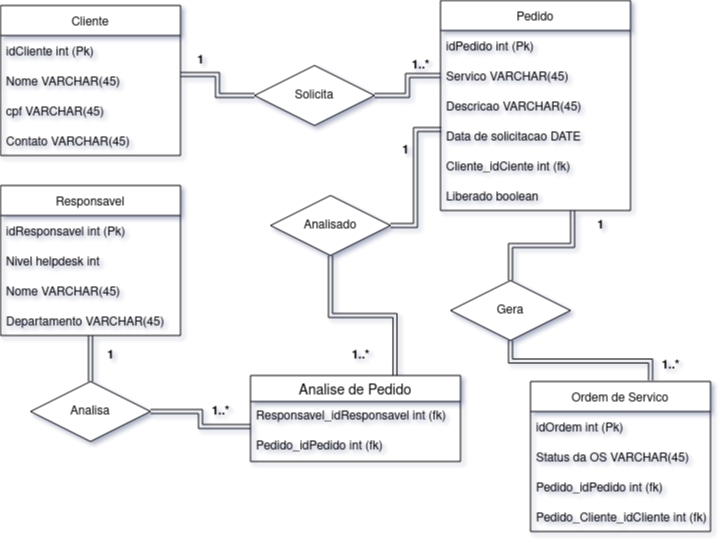

The diagram above was exported from draw.io. Its source (the exported page's mxGraphModel, read from the mxfile embedded in the PNG):
<mxGraphModel dx="832" dy="451" grid="1" gridSize="10" guides="1" tooltips="1" connect="1" arrows="1" fold="1" page="1" pageScale="1" pageWidth="827" pageHeight="1169" math="0" shadow="0">
  <root>
    <mxCell id="0" />
    <mxCell id="1" parent="0" />
    <mxCell id="0WKWeAb_sV6zGAaM4CIo-1" value="Cliente" style="swimlane;fontStyle=0;childLayout=stackLayout;horizontal=1;startSize=30;horizontalStack=0;resizeParent=1;resizeParentMax=0;resizeLast=0;collapsible=1;marginBottom=0;" vertex="1" parent="1">
      <mxGeometry x="40" y="10" width="180" height="150" as="geometry" />
    </mxCell>
    <mxCell id="0WKWeAb_sV6zGAaM4CIo-2" value="idCliente int (Pk)" style="text;strokeColor=none;fillColor=none;align=left;verticalAlign=middle;spacingLeft=4;spacingRight=4;overflow=hidden;points=[[0,0.5],[1,0.5]];portConstraint=eastwest;rotatable=0;" vertex="1" parent="0WKWeAb_sV6zGAaM4CIo-1">
      <mxGeometry y="30" width="180" height="30" as="geometry" />
    </mxCell>
    <mxCell id="0WKWeAb_sV6zGAaM4CIo-3" value="Nome VARCHAR(45)" style="text;strokeColor=none;fillColor=none;align=left;verticalAlign=middle;spacingLeft=4;spacingRight=4;overflow=hidden;points=[[0,0.5],[1,0.5]];portConstraint=eastwest;rotatable=0;" vertex="1" parent="0WKWeAb_sV6zGAaM4CIo-1">
      <mxGeometry y="60" width="180" height="30" as="geometry" />
    </mxCell>
    <mxCell id="0WKWeAb_sV6zGAaM4CIo-4" value="cpf VARCHAR(45)" style="text;strokeColor=none;fillColor=none;align=left;verticalAlign=middle;spacingLeft=4;spacingRight=4;overflow=hidden;points=[[0,0.5],[1,0.5]];portConstraint=eastwest;rotatable=0;" vertex="1" parent="0WKWeAb_sV6zGAaM4CIo-1">
      <mxGeometry y="90" width="180" height="30" as="geometry" />
    </mxCell>
    <mxCell id="0WKWeAb_sV6zGAaM4CIo-18" value="Contato VARCHAR(45)" style="text;strokeColor=none;fillColor=none;align=left;verticalAlign=middle;spacingLeft=4;spacingRight=4;overflow=hidden;points=[[0,0.5],[1,0.5]];portConstraint=eastwest;rotatable=0;" vertex="1" parent="0WKWeAb_sV6zGAaM4CIo-1">
      <mxGeometry y="120" width="180" height="30" as="geometry" />
    </mxCell>
    <mxCell id="0WKWeAb_sV6zGAaM4CIo-5" value="Ordem de Servico" style="swimlane;fontStyle=0;childLayout=stackLayout;horizontal=1;startSize=30;horizontalStack=0;resizeParent=1;resizeParentMax=0;resizeLast=0;collapsible=1;marginBottom=0;" vertex="1" parent="1">
      <mxGeometry x="570" y="386" width="180" height="150" as="geometry" />
    </mxCell>
    <mxCell id="0WKWeAb_sV6zGAaM4CIo-6" value="idOrdem int (Pk)" style="text;strokeColor=none;fillColor=none;align=left;verticalAlign=middle;spacingLeft=4;spacingRight=4;overflow=hidden;points=[[0,0.5],[1,0.5]];portConstraint=eastwest;rotatable=0;" vertex="1" parent="0WKWeAb_sV6zGAaM4CIo-5">
      <mxGeometry y="30" width="180" height="30" as="geometry" />
    </mxCell>
    <mxCell id="0WKWeAb_sV6zGAaM4CIo-45" value="Status da OS VARCHAR(45)" style="text;strokeColor=none;fillColor=none;align=left;verticalAlign=middle;spacingLeft=4;spacingRight=4;overflow=hidden;points=[[0,0.5],[1,0.5]];portConstraint=eastwest;rotatable=0;" vertex="1" parent="0WKWeAb_sV6zGAaM4CIo-5">
      <mxGeometry y="60" width="180" height="30" as="geometry" />
    </mxCell>
    <mxCell id="0WKWeAb_sV6zGAaM4CIo-7" value="Pedido_idPedido int (fk)" style="text;strokeColor=none;fillColor=none;align=left;verticalAlign=middle;spacingLeft=4;spacingRight=4;overflow=hidden;points=[[0,0.5],[1,0.5]];portConstraint=eastwest;rotatable=0;" vertex="1" parent="0WKWeAb_sV6zGAaM4CIo-5">
      <mxGeometry y="90" width="180" height="30" as="geometry" />
    </mxCell>
    <mxCell id="0WKWeAb_sV6zGAaM4CIo-54" value="Pedido_Cliente_idCliente int (fk)" style="text;strokeColor=none;fillColor=none;align=left;verticalAlign=middle;spacingLeft=4;spacingRight=4;overflow=hidden;points=[[0,0.5],[1,0.5]];portConstraint=eastwest;rotatable=0;" vertex="1" parent="0WKWeAb_sV6zGAaM4CIo-5">
      <mxGeometry y="120" width="180" height="30" as="geometry" />
    </mxCell>
    <mxCell id="0WKWeAb_sV6zGAaM4CIo-9" value="Pedido" style="swimlane;fontStyle=0;childLayout=stackLayout;horizontal=1;startSize=30;horizontalStack=0;resizeParent=1;resizeParentMax=0;resizeLast=0;collapsible=1;marginBottom=0;" vertex="1" parent="1">
      <mxGeometry x="480" y="5" width="190" height="210" as="geometry" />
    </mxCell>
    <mxCell id="0WKWeAb_sV6zGAaM4CIo-10" value="idPedido int (Pk)" style="text;strokeColor=none;fillColor=none;align=left;verticalAlign=middle;spacingLeft=4;spacingRight=4;overflow=hidden;points=[[0,0.5],[1,0.5]];portConstraint=eastwest;rotatable=0;" vertex="1" parent="0WKWeAb_sV6zGAaM4CIo-9">
      <mxGeometry y="30" width="190" height="30" as="geometry" />
    </mxCell>
    <mxCell id="0WKWeAb_sV6zGAaM4CIo-12" value="Servico VARCHAR(45)" style="text;strokeColor=none;fillColor=none;align=left;verticalAlign=middle;spacingLeft=4;spacingRight=4;overflow=hidden;points=[[0,0.5],[1,0.5]];portConstraint=eastwest;rotatable=0;" vertex="1" parent="0WKWeAb_sV6zGAaM4CIo-9">
      <mxGeometry y="60" width="190" height="30" as="geometry" />
    </mxCell>
    <mxCell id="0WKWeAb_sV6zGAaM4CIo-11" value="Descricao VARCHAR(45)" style="text;strokeColor=none;fillColor=none;align=left;verticalAlign=middle;spacingLeft=4;spacingRight=4;overflow=hidden;points=[[0,0.5],[1,0.5]];portConstraint=eastwest;rotatable=0;" vertex="1" parent="0WKWeAb_sV6zGAaM4CIo-9">
      <mxGeometry y="90" width="190" height="30" as="geometry" />
    </mxCell>
    <mxCell id="0WKWeAb_sV6zGAaM4CIo-19" value="Data de solicitacao DATE" style="text;strokeColor=none;fillColor=none;align=left;verticalAlign=middle;spacingLeft=4;spacingRight=4;overflow=hidden;points=[[0,0.5],[1,0.5]];portConstraint=eastwest;rotatable=0;" vertex="1" parent="0WKWeAb_sV6zGAaM4CIo-9">
      <mxGeometry y="120" width="190" height="30" as="geometry" />
    </mxCell>
    <mxCell id="0WKWeAb_sV6zGAaM4CIo-43" value="Cliente_idCiente int (fk)" style="text;strokeColor=none;fillColor=none;align=left;verticalAlign=middle;spacingLeft=4;spacingRight=4;overflow=hidden;points=[[0,0.5],[1,0.5]];portConstraint=eastwest;rotatable=0;" vertex="1" parent="0WKWeAb_sV6zGAaM4CIo-9">
      <mxGeometry y="150" width="190" height="30" as="geometry" />
    </mxCell>
    <mxCell id="0WKWeAb_sV6zGAaM4CIo-46" value="Liberado boolean" style="text;strokeColor=none;fillColor=none;align=left;verticalAlign=middle;spacingLeft=4;spacingRight=4;overflow=hidden;points=[[0,0.5],[1,0.5]];portConstraint=eastwest;rotatable=0;" vertex="1" parent="0WKWeAb_sV6zGAaM4CIo-9">
      <mxGeometry y="180" width="190" height="30" as="geometry" />
    </mxCell>
    <mxCell id="0WKWeAb_sV6zGAaM4CIo-13" value="Responsavel" style="swimlane;fontStyle=0;childLayout=stackLayout;horizontal=1;startSize=30;horizontalStack=0;resizeParent=1;resizeParentMax=0;resizeLast=0;collapsible=1;marginBottom=0;" vertex="1" parent="1">
      <mxGeometry x="40" y="190" width="180" height="150" as="geometry" />
    </mxCell>
    <mxCell id="0WKWeAb_sV6zGAaM4CIo-14" value="idResponsavel int (Pk)" style="text;strokeColor=none;fillColor=none;align=left;verticalAlign=middle;spacingLeft=4;spacingRight=4;overflow=hidden;points=[[0,0.5],[1,0.5]];portConstraint=eastwest;rotatable=0;" vertex="1" parent="0WKWeAb_sV6zGAaM4CIo-13">
      <mxGeometry y="30" width="180" height="30" as="geometry" />
    </mxCell>
    <mxCell id="0WKWeAb_sV6zGAaM4CIo-15" value="Nivel helpdesk int" style="text;strokeColor=none;fillColor=none;align=left;verticalAlign=middle;spacingLeft=4;spacingRight=4;overflow=hidden;points=[[0,0.5],[1,0.5]];portConstraint=eastwest;rotatable=0;" vertex="1" parent="0WKWeAb_sV6zGAaM4CIo-13">
      <mxGeometry y="60" width="180" height="30" as="geometry" />
    </mxCell>
    <mxCell id="0WKWeAb_sV6zGAaM4CIo-16" value="Nome VARCHAR(45)" style="text;strokeColor=none;fillColor=none;align=left;verticalAlign=middle;spacingLeft=4;spacingRight=4;overflow=hidden;points=[[0,0.5],[1,0.5]];portConstraint=eastwest;rotatable=0;" vertex="1" parent="0WKWeAb_sV6zGAaM4CIo-13">
      <mxGeometry y="90" width="180" height="30" as="geometry" />
    </mxCell>
    <mxCell id="0WKWeAb_sV6zGAaM4CIo-17" style="edgeStyle=orthogonalEdgeStyle;rounded=0;orthogonalLoop=1;jettySize=auto;html=1;exitX=1;exitY=0.5;exitDx=0;exitDy=0;" edge="1" parent="0WKWeAb_sV6zGAaM4CIo-13" source="0WKWeAb_sV6zGAaM4CIo-14" target="0WKWeAb_sV6zGAaM4CIo-14">
      <mxGeometry relative="1" as="geometry" />
    </mxCell>
    <mxCell id="0WKWeAb_sV6zGAaM4CIo-20" value="Departamento VARCHAR(45)" style="text;strokeColor=none;fillColor=none;align=left;verticalAlign=middle;spacingLeft=4;spacingRight=4;overflow=hidden;points=[[0,0.5],[1,0.5]];portConstraint=eastwest;rotatable=0;" vertex="1" parent="0WKWeAb_sV6zGAaM4CIo-13">
      <mxGeometry y="120" width="180" height="30" as="geometry" />
    </mxCell>
    <mxCell id="0WKWeAb_sV6zGAaM4CIo-22" style="edgeStyle=orthogonalEdgeStyle;rounded=0;orthogonalLoop=1;jettySize=auto;html=1;shape=link;" edge="1" parent="1" source="0WKWeAb_sV6zGAaM4CIo-21" target="0WKWeAb_sV6zGAaM4CIo-12">
      <mxGeometry relative="1" as="geometry" />
    </mxCell>
    <mxCell id="0WKWeAb_sV6zGAaM4CIo-23" style="edgeStyle=orthogonalEdgeStyle;shape=link;rounded=0;orthogonalLoop=1;jettySize=auto;html=1;exitX=0;exitY=0.5;exitDx=0;exitDy=0;entryX=1;entryY=0.3;entryDx=0;entryDy=0;entryPerimeter=0;" edge="1" parent="1" source="0WKWeAb_sV6zGAaM4CIo-21" target="0WKWeAb_sV6zGAaM4CIo-3">
      <mxGeometry relative="1" as="geometry" />
    </mxCell>
    <mxCell id="0WKWeAb_sV6zGAaM4CIo-21" value="Solicita" style="shape=rhombus;perimeter=rhombusPerimeter;whiteSpace=wrap;html=1;align=center;" vertex="1" parent="1">
      <mxGeometry x="294" y="70" width="120" height="60" as="geometry" />
    </mxCell>
    <mxCell id="0WKWeAb_sV6zGAaM4CIo-24" value="&lt;b&gt;1..*&lt;/b&gt;" style="text;html=1;resizable=0;autosize=1;align=center;verticalAlign=middle;points=[];fillColor=none;strokeColor=none;rounded=0;" vertex="1" parent="1">
      <mxGeometry x="440" y="55" width="40" height="30" as="geometry" />
    </mxCell>
    <mxCell id="0WKWeAb_sV6zGAaM4CIo-25" value="&lt;b&gt;1&lt;/b&gt;" style="text;html=1;resizable=0;autosize=1;align=center;verticalAlign=middle;points=[];fillColor=none;strokeColor=none;rounded=0;" vertex="1" parent="1">
      <mxGeometry x="225" y="50" width="30" height="30" as="geometry" />
    </mxCell>
    <mxCell id="0WKWeAb_sV6zGAaM4CIo-26" value="Analise de Pedido" style="swimlane;fontStyle=0;childLayout=stackLayout;horizontal=1;startSize=26;horizontalStack=0;resizeParent=1;resizeParentMax=0;resizeLast=0;collapsible=1;marginBottom=0;align=center;fontSize=14;" vertex="1" parent="1">
      <mxGeometry x="290" y="380" width="210" height="86" as="geometry" />
    </mxCell>
    <mxCell id="0WKWeAb_sV6zGAaM4CIo-27" value="Responsavel_idResponsavel int (fk)" style="text;strokeColor=none;fillColor=none;spacingLeft=4;spacingRight=4;overflow=hidden;rotatable=0;points=[[0,0.5],[1,0.5]];portConstraint=eastwest;fontSize=12;" vertex="1" parent="0WKWeAb_sV6zGAaM4CIo-26">
      <mxGeometry y="26" width="210" height="30" as="geometry" />
    </mxCell>
    <mxCell id="0WKWeAb_sV6zGAaM4CIo-28" value="Pedido_idPedido int (fk)" style="text;strokeColor=none;fillColor=none;spacingLeft=4;spacingRight=4;overflow=hidden;rotatable=0;points=[[0,0.5],[1,0.5]];portConstraint=eastwest;fontSize=12;" vertex="1" parent="0WKWeAb_sV6zGAaM4CIo-26">
      <mxGeometry y="56" width="210" height="30" as="geometry" />
    </mxCell>
    <mxCell id="0WKWeAb_sV6zGAaM4CIo-31" style="edgeStyle=orthogonalEdgeStyle;shape=link;rounded=0;orthogonalLoop=1;jettySize=auto;html=1;entryX=0.5;entryY=1;entryDx=0;entryDy=0;" edge="1" parent="1" source="0WKWeAb_sV6zGAaM4CIo-30" target="0WKWeAb_sV6zGAaM4CIo-13">
      <mxGeometry relative="1" as="geometry" />
    </mxCell>
    <mxCell id="0WKWeAb_sV6zGAaM4CIo-32" style="edgeStyle=orthogonalEdgeStyle;shape=link;rounded=0;orthogonalLoop=1;jettySize=auto;html=1;" edge="1" parent="1" source="0WKWeAb_sV6zGAaM4CIo-30">
      <mxGeometry relative="1" as="geometry">
        <mxPoint x="290" y="431" as="targetPoint" />
      </mxGeometry>
    </mxCell>
    <mxCell id="0WKWeAb_sV6zGAaM4CIo-30" value="Analisa" style="shape=rhombus;perimeter=rhombusPerimeter;whiteSpace=wrap;html=1;align=center;" vertex="1" parent="1">
      <mxGeometry x="70" y="386" width="120" height="60" as="geometry" />
    </mxCell>
    <mxCell id="0WKWeAb_sV6zGAaM4CIo-33" value="&lt;b&gt;1&lt;/b&gt;" style="text;html=1;resizable=0;autosize=1;align=center;verticalAlign=middle;points=[];fillColor=none;strokeColor=none;rounded=0;" vertex="1" parent="1">
      <mxGeometry x="135" y="345" width="30" height="30" as="geometry" />
    </mxCell>
    <mxCell id="0WKWeAb_sV6zGAaM4CIo-34" value="&lt;b&gt;1..*&lt;/b&gt;" style="text;html=1;resizable=0;autosize=1;align=center;verticalAlign=middle;points=[];fillColor=none;strokeColor=none;rounded=0;" vertex="1" parent="1">
      <mxGeometry x="240" y="401" width="40" height="30" as="geometry" />
    </mxCell>
    <mxCell id="0WKWeAb_sV6zGAaM4CIo-36" style="edgeStyle=orthogonalEdgeStyle;shape=link;rounded=0;orthogonalLoop=1;jettySize=auto;html=1;entryX=0.688;entryY=0;entryDx=0;entryDy=0;entryPerimeter=0;" edge="1" parent="1" source="0WKWeAb_sV6zGAaM4CIo-35" target="0WKWeAb_sV6zGAaM4CIo-26">
      <mxGeometry relative="1" as="geometry" />
    </mxCell>
    <mxCell id="0WKWeAb_sV6zGAaM4CIo-44" style="edgeStyle=orthogonalEdgeStyle;shape=link;rounded=0;orthogonalLoop=1;jettySize=auto;html=1;exitX=1;exitY=0.5;exitDx=0;exitDy=0;entryX=0.005;entryY=0.3;entryDx=0;entryDy=0;entryPerimeter=0;" edge="1" parent="1" source="0WKWeAb_sV6zGAaM4CIo-35" target="0WKWeAb_sV6zGAaM4CIo-19">
      <mxGeometry relative="1" as="geometry" />
    </mxCell>
    <mxCell id="0WKWeAb_sV6zGAaM4CIo-35" value="Analisado" style="shape=rhombus;perimeter=rhombusPerimeter;whiteSpace=wrap;html=1;align=center;" vertex="1" parent="1">
      <mxGeometry x="310" y="200" width="120" height="60" as="geometry" />
    </mxCell>
    <mxCell id="0WKWeAb_sV6zGAaM4CIo-41" value="&lt;b&gt;1..*&lt;/b&gt;" style="text;html=1;resizable=0;autosize=1;align=center;verticalAlign=middle;points=[];fillColor=none;strokeColor=none;rounded=0;" vertex="1" parent="1">
      <mxGeometry x="380" y="345" width="40" height="30" as="geometry" />
    </mxCell>
    <mxCell id="0WKWeAb_sV6zGAaM4CIo-42" value="&lt;b&gt;1&lt;/b&gt;" style="text;html=1;resizable=0;autosize=1;align=center;verticalAlign=middle;points=[];fillColor=none;strokeColor=none;rounded=0;" vertex="1" parent="1">
      <mxGeometry x="430" y="140" width="30" height="30" as="geometry" />
    </mxCell>
    <mxCell id="0WKWeAb_sV6zGAaM4CIo-48" style="edgeStyle=orthogonalEdgeStyle;shape=link;rounded=0;orthogonalLoop=1;jettySize=auto;html=1;exitX=0.5;exitY=1;exitDx=0;exitDy=0;entryX=0.667;entryY=-0.008;entryDx=0;entryDy=0;entryPerimeter=0;" edge="1" parent="1" source="0WKWeAb_sV6zGAaM4CIo-47" target="0WKWeAb_sV6zGAaM4CIo-5">
      <mxGeometry relative="1" as="geometry" />
    </mxCell>
    <mxCell id="0WKWeAb_sV6zGAaM4CIo-51" style="edgeStyle=orthogonalEdgeStyle;shape=link;rounded=0;orthogonalLoop=1;jettySize=auto;html=1;entryX=0.695;entryY=1;entryDx=0;entryDy=0;entryPerimeter=0;" edge="1" parent="1" source="0WKWeAb_sV6zGAaM4CIo-47" target="0WKWeAb_sV6zGAaM4CIo-46">
      <mxGeometry relative="1" as="geometry" />
    </mxCell>
    <mxCell id="0WKWeAb_sV6zGAaM4CIo-47" value="Gera" style="shape=rhombus;perimeter=rhombusPerimeter;whiteSpace=wrap;html=1;align=center;" vertex="1" parent="1">
      <mxGeometry x="490" y="285" width="120" height="60" as="geometry" />
    </mxCell>
    <mxCell id="0WKWeAb_sV6zGAaM4CIo-52" value="&lt;b&gt;1&lt;/b&gt;" style="text;html=1;resizable=0;autosize=1;align=center;verticalAlign=middle;points=[];fillColor=none;strokeColor=none;rounded=0;" vertex="1" parent="1">
      <mxGeometry x="625" y="215" width="30" height="30" as="geometry" />
    </mxCell>
    <mxCell id="0WKWeAb_sV6zGAaM4CIo-53" value="&lt;b&gt;1..*&lt;/b&gt;" style="text;html=1;resizable=0;autosize=1;align=center;verticalAlign=middle;points=[];fillColor=none;strokeColor=none;rounded=0;" vertex="1" parent="1">
      <mxGeometry x="690" y="355" width="40" height="30" as="geometry" />
    </mxCell>
  </root>
</mxGraphModel>